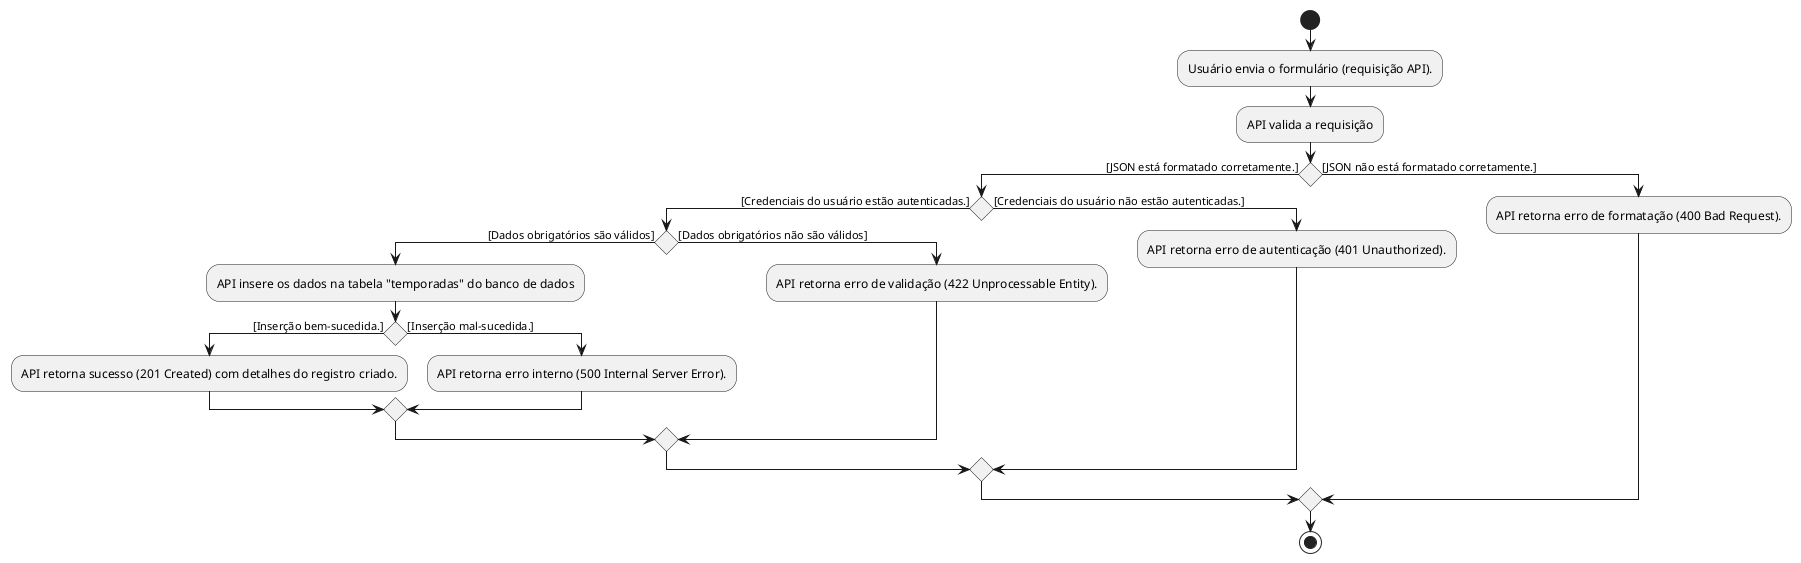

The diagram above was rendered by PlantUML. Its source (embedded in the PNG):
@startuml
start
:Usuário envia o formulário (requisição API).;
:API valida a requisição;
if () then ([JSON está formatado corretamente.])
    if () then ([Credenciais do usuário estão autenticadas.])
        if () then([Dados obrigatórios são válidos])
            :API insere os dados na tabela "temporadas" do banco de dados;
            if () then ([Inserção bem-sucedida.])
                :API retorna sucesso (201 Created) com detalhes do registro criado.;
            else ([Inserção mal-sucedida.])
                :API retorna erro interno (500 Internal Server Error).;
            endif
        else ([Dados obrigatórios não são válidos])
            :API retorna erro de validação (422 Unprocessable Entity).;
        endif
    else ([Credenciais do usuário não estão autenticadas.])
        :API retorna erro de autenticação (401 Unauthorized).;
    endif
else ([JSON não está formatado corretamente.])
    :API retorna erro de formatação (400 Bad Request).;
endif
stop
@enduml